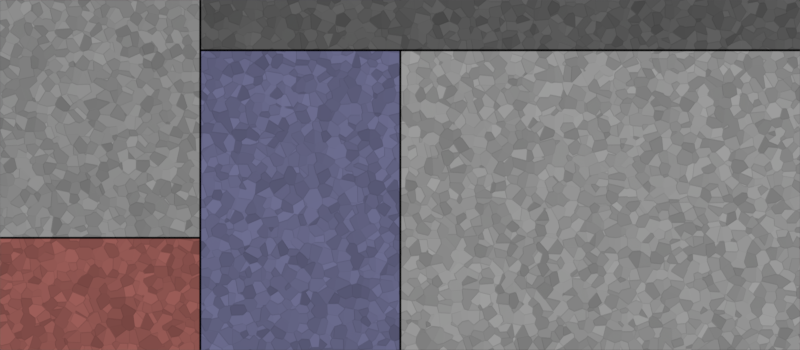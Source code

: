 # Source: dashboard.blend  (saved by Blender 2.76.9; exported with 4.5.12 LTS)
import bpy
from mathutils import Matrix  # noqa: F401  (used for matrix-valued properties, if any)

bpy.ops.wm.read_factory_settings(use_empty=True)
scene = bpy.context.scene
scene.name = 'Scene'

# ---- collections
col_collection_1 = bpy.data.collections.new('Collection 1'); scene.collection.children.link(col_collection_1)

# ---- images (referenced by path relative to the original .blend; pixels are not part of the script)
import os
ASSET_DIR = os.environ.get("B2B_ASSET_DIR", "")  # directory of the original .blend (textures are referenced by path, not embedded)
HERE = os.path.dirname(os.path.abspath(__file__))  # packed textures are extracted next to this script under _unpacked/

def load_image(name, relpath, width, height, colorspace="sRGB"):
    """Load a texture the original file referenced (path relative to the .blend, or extracted next to this script)."""
    p = next((c for c in (os.path.join(HERE, relpath), os.path.join(ASSET_DIR, relpath)) if relpath and os.path.exists(c)), "")
    if p:
        img = bpy.data.images.load(p, check_existing=True)
        img.name = name
    else:  # same state as the original file: an image datablock whose file is absent (Cycles renders it pink)
        img = bpy.data.images.new(name, width, height)
        img.source = "FILE"
        img.filepath = "//" + (relpath or name)
    img.colorspace_settings.name = colorspace
    return img
img_smartdashboardbg_png = load_image('smartdashboardbg.png', '_unpacked/smartdashboardbg.fe01b41e.png', 1280, 560, 'sRGB')

# ---- materials (node trees are filled in below, after node groups)
mat_material_001 = bpy.data.materials.new('Material.001')
mat_material_001.alpha_threshold = 0.0
mat_material_001.roughness = 0.5

# ---- material node trees
mat_material_001.use_nodes = True; mat_material_001.node_tree.nodes.clear()
_N = mat_material_001.node_tree.nodes; _L = mat_material_001.node_tree.links
n0 = _N.new('ShaderNodeOutputMaterial'); n0.name = 'Material Output'; n0.location = (682, 300)
n1 = _N.new('ShaderNodeBsdfDiffuse'); n1.name = 'Diffuse BSDF'; n1.location = (392, 300)
n2 = _N.new('ShaderNodeNewGeometry'); n2.name = 'Geometry'; n2.location = (-666, 126)
n3 = _N.new('ShaderNodeTexVoronoi'); n3.name = 'Voronoi Texture'; n3.location = (-413, 146)
n3.inputs[2].default_value = 15.0
n4 = _N.new('ShaderNodeBump'); n4.name = 'Bump'; n4.location = (-82, 81)
n4.inputs[0].default_value = 0.4455
n4.inputs[1].default_value = 0.1
n4.inputs[2].default_value = 1.0
n5 = _N.new('ShaderNodeHueSaturation'); n5.name = 'Hue Saturation Value'; n5.location = (-52, 456)
n5.inputs[2].default_value = 0.5
n6 = _N.new('ShaderNodeTexImage'); n6.name = 'Image Texture'; n6.location = (-361, 613)
n6.width = 140
n6.image = img_smartdashboardbg_png
_L.new(n1.outputs[0], n0.inputs[0])
_L.new(n4.outputs[0], n1.inputs[2])
_L.new(n3.outputs[1], n4.inputs[3])
_L.new(n2.outputs[0], n3.inputs[0])
_L.new(n5.outputs[0], n1.inputs[0])
_L.new(n6.outputs[0], n5.inputs[4])
_L.new(n3.outputs[1], n5.inputs[3])
n0.is_active_output = True

# ---- world
world_world = bpy.data.worlds.new('World'); scene.world = world_world
world_world.color = (0.05088, 0.05088, 0.05088)
world_world.use_sun_shadow = False
world_world.sun_shadow_jitter_overblur = 0.0
world_world.cycles.sampling_method = 'MANUAL'
world_world.cycles.sample_map_resolution = 256

# ---- cameras
cam_camera = bpy.data.cameras.new('Camera')
cam_camera.clip_end = 100.0
cam_camera.lens = 35.0
cam_camera.sensor_width = 32.0
cam_camera.sensor_height = 18.0
cam_camera.ortho_scale = 7.314
cam_camera.dof.focus_distance = 0.0

# ---- lights
light_sun = bpy.data.lights.new('Sun', 'SUN')
light_sun.transmission_factor = 0.0
light_sun.angle = 0.1993
light_sun.energy = 1.0
light_sun.shadow_buffer_clip_start = 0.5
light_sun.shadow_soft_size = 0.1
light_sun.shadow_cascade_max_distance = 1000.0

# ---- meshes
me_plane = bpy.data.meshes.new('Plane')
me_plane.from_pydata([(-2.56, -1.12, 0.0), (2.56, -1.12, 0.0), (-2.56, 1.12, 0.0), (2.56, 1.12, 0.0)], [], [(0, 1, 3, 2)])
_uv = me_plane.uv_layers.new(name='UVMap')
_uv.uv.foreach_set('vector', [0.0, 0.0, 1.0, 0.0, 1.0, 1.0, 0.0, 1.0])
me_plane.materials.append(mat_material_001)
me_plane.use_remesh_preserve_volume = False
me_plane.use_remesh_preserve_attributes = False
me_plane.use_mirror_vertex_groups = False
me_plane.update()

# ---- objects
ob_sun = bpy.data.objects.new('Sun', light_sun)
ob_plane = bpy.data.objects.new('Plane', me_plane)
ob_camera = bpy.data.objects.new('Camera', cam_camera)

# ---- transforms, parenting, visibility, modifiers, constraints
ob_sun.location = (2.571, 0.0, 6.976)
ob_sun.rotation_euler = (-0.0704, 0.2835, -0.3018)
ob_sun.lineart.crease_threshold = 0.0
ob_plane.location = (0.0, 0.0, 0.0)
ob_plane.lineart.crease_threshold = 0.0
ob_camera.location = (0.0, 0.0, 5.599)
ob_camera.lock_rotations_4d = False
ob_camera.empty_display_type = 'ARROWS'
ob_camera.color = (0.0, 0.0, 0.0, 0.0)
ob_camera.display_type = 'WIRE'
ob_camera.lineart.crease_threshold = 0.0

# ---- collection membership
col_collection_1.objects.link(ob_sun)
col_collection_1.objects.link(ob_plane)
col_collection_1.objects.link(ob_camera)

# ---- scene / render settings (as saved in the file)
scene.camera = ob_camera
scene.frame_start = 1; scene.frame_end = 250; scene.frame_set(1)
scene.render.engine = 'CYCLES'
scene.render.resolution_x = 1280
scene.render.resolution_y = 560
scene.render.dither_intensity = 0.0
scene.cycles.use_denoising = False
scene.cycles.samples = 576
scene.cycles.sampling_pattern = 'TABULATED_SOBOL'
scene.cycles.light_sampling_threshold = 0.0
scene.cycles.use_adaptive_sampling = False
scene.cycles.use_light_tree = False
scene.cycles.blur_glossy = 0.0
scene.cycles.max_bounces = 128
scene.cycles.diffuse_bounces = 128
scene.cycles.glossy_bounces = 128
scene.cycles.transmission_bounces = 128
scene.cycles.volume_bounces = 128
scene.cycles.transparent_max_bounces = 128
scene.cycles.use_animated_seed = True
scene.cycles.sample_clamp_indirect = 0.0
scene.view_settings.view_transform = 'Standard'
bpy.context.view_layer.update()
